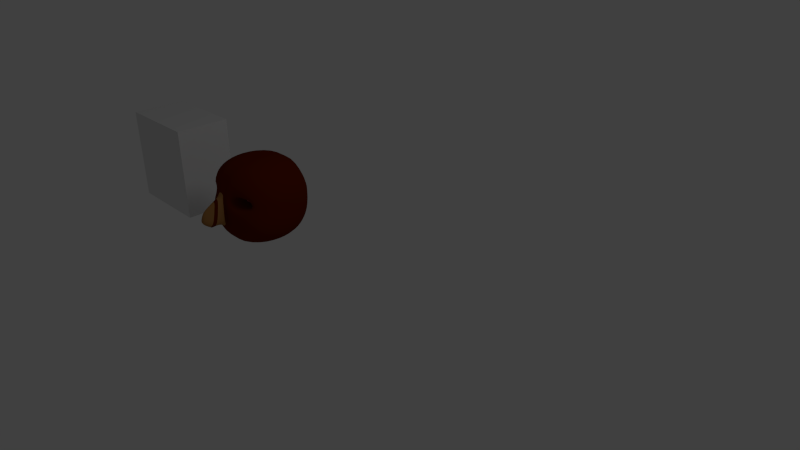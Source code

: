 # Source: asian7.blend  (saved by Blender 2.58.0; exported with 4.5.12 LTS)
import bpy
from mathutils import Matrix  # noqa: F401  (used for matrix-valued properties, if any)

bpy.ops.wm.read_factory_settings(use_empty=True)
scene = bpy.context.scene
scene.name = 'Scene'

# ---- collections
col_collection_1 = bpy.data.collections.new('Collection 1'); scene.collection.children.link(col_collection_1)

# ---- materials (node trees are filled in below, after node groups)
mat_red = bpy.data.materials.new('Red')
mat_red.alpha_threshold = 0.0
mat_red.use_transparent_shadow = False
mat_red.diffuse_color = (0.8, 0.1212, 0.2132, 1.0)
mat_red.roughness = 0.5
mat_red.line_color = (0.0, 0.0, 0.0, 1.0)
mat_material = bpy.data.materials.new('Material')
mat_material.alpha_threshold = 0.0
mat_material.use_transparent_shadow = False
mat_material.roughness = 0.5
mat_material.line_color = (0.0, 0.0, 0.0, 1.0)
mat_brown = bpy.data.materials.new('brown')
mat_brown.alpha_threshold = 0.0
mat_brown.use_transparent_shadow = False
mat_brown.diffuse_color = (0.3931, 0.1858, 0.05725, 1.0)
mat_brown.roughness = 0.5
mat_brown.line_color = (0.0, 0.0, 0.0, 1.0)
mat_black = bpy.data.materials.new('bLACK')
mat_black.alpha_threshold = 0.0
mat_black.use_transparent_shadow = False
mat_black.diffuse_color = (0.1329, 0.0128, 0.0, 1.0)
mat_black.roughness = 0.5
mat_black.line_color = (0.0, 0.0, 0.0, 1.0)
mat_red_1 = bpy.data.materials.new('RED')
mat_red_1.alpha_threshold = 0.0
mat_red_1.use_transparent_shadow = False
mat_red_1.diffuse_color = (0.8, 0.009514, 0.05028, 1.0)
mat_red_1.roughness = 0.5
mat_red_1.line_color = (0.0, 0.0, 0.0, 1.0)

# ---- material node trees

# ---- world
world_world = bpy.data.worlds.new('World'); scene.world = world_world
world_world.color = (0.05088, 0.05088, 0.05088)
world_world.use_sun_shadow = False
world_world.sun_shadow_jitter_overblur = 0.0
world_world.cycles.sampling_method = 'MANUAL'
world_world.cycles.sample_map_resolution = 256

# ---- cameras
cam_camera = bpy.data.cameras.new('Camera')
cam_camera.clip_end = 100.0
cam_camera.lens = 35.0
cam_camera.ortho_scale = 7.314
cam_camera.dof.focus_distance = 0.0
cam_camera.dof.aperture_fstop = 128.0

# ---- lights
light_lamp = bpy.data.lights.new('Lamp', 'POINT')
light_lamp.transmission_factor = 0.0
light_lamp.cutoff_distance = 30.0
light_lamp.energy = 100.0
light_lamp.shadow_buffer_clip_start = 1.001
light_lamp.shadow_soft_size = 1.0
light_lamp.shadow_maximum_resolution = 0.006
light_lamp.use_absolute_resolution = True
light_lamp.cycles.use_multiple_importance_sampling = False

# ---- meshes
me_cube_002 = bpy.data.meshes.new('Cube.002')
me_cube_002.from_pydata([(1.0, 1.0, -1.0), (1.0, -1.0, -1.0), (-1.0, -1.0, -1.0), (-1.0, 1.0, -1.0), (1.0, 1.0, 1.0), (1.0, -1.0, 1.0), (-1.0, -1.0, 1.0), (-1.0, 1.0, 1.0)], [], [(0, 1, 2, 3), (4, 7, 6, 5), (0, 4, 5, 1), (1, 5, 6, 2), (2, 6, 7, 3), (4, 0, 3, 7)])
me_cube_002.use_remesh_preserve_volume = False
me_cube_002.use_remesh_preserve_attributes = False
me_cube_002.use_mirror_vertex_groups = False
me_cube_002.update()
me_cube_001 = bpy.data.meshes.new('Cube.001')
me_cube_001.from_pydata([(0.8182, 0.8182, -0.8182), (0.8182, -0.8182, -0.8182), (-0.8182, -0.8182, -0.8182), (-0.8182, 0.8182, -0.8182), (0.8182, 0.8182, 0.8182), (0.8182, -0.8182, 0.8182), (-0.8182, -0.8182, 0.8182), (-0.8182, 0.8182, 0.8182), (0.3333, -1.0, -1.0), (-0.3333, -1.0, -1.0), (1.0, 0.3333, -1.0), (1.0, -0.3333, -1.0), (0.3333, 1.0, -1.0), (-0.3333, 1.0, -1.0), (-1.0, -0.3333, -1.0), (-1.0, 0.3333, -1.0), (1.0, 0.3333, 1.0), (1.0, -0.3333, 1.0), (0.3333, -1.0, 1.0), (-0.3333, -1.0, 1.0), (-1.0, -0.3333, 1.0), (-1.0, 0.3333, 1.0), (0.3333, 1.0, 1.0), (-0.3333, 1.0, 1.0), (1.0, -1.0, -0.3333), (0.8337, -1.0, 0.3333), (1.0, 1.0, -0.3333), (1.0, 1.0, 0.3333), (-1.0, -1.0, -0.3333), (-0.8486, -1.0, 0.3333), (-1.0, 1.0, -0.3333), (-1.0, 1.0, 0.3333), (0.4022, 0.4022, -1.207), (0.4022, -0.4022, -1.207), (-0.4022, 0.4022, -1.207), (-0.4022, -0.4022, -1.207), (0.4022, 0.4022, 1.207), (-0.4022, 0.4022, 1.207), (0.4022, -0.4022, 1.207), (-0.4022, -0.4022, 1.207), (1.207, 0.4022, -0.4022), (1.207, 0.4022, 0.4022), (1.207, -0.4022, -0.4022), (1.207, -0.4022, 0.4022), (0.4022, -1.207, -0.4022), (0.3142, -1.207, 0.4022), (-0.4022, -1.207, -0.4022), (-0.3112, -1.207, 0.4022), (-1.207, -0.4022, -0.4022), (-1.207, -0.4022, 0.4022), (-1.207, 0.4022, -0.4022), (-1.207, 0.4022, 0.4022), (0.4022, 1.207, 0.4022), (0.4022, 1.207, -0.4022), (-0.4022, 1.207, 0.4022), (-0.4022, 1.207, -0.4022), (0.1111, -1.0, -1.0), (-0.1111, -1.0, -1.0), (0.1111, 1.0, -1.0), (-0.1111, 1.0, -1.0), (0.1111, -1.0, 1.0), (-0.1111, -1.0, 1.0), (0.1111, 1.0, 1.0), (-0.1111, 1.0, 1.0), (0.1341, -0.4022, -1.207), (-0.1341, -0.4022, -1.207), (0.1341, 0.4022, -1.207), (-0.1341, 0.4022, -1.207), (0.1341, 0.4022, 1.207), (-0.1341, 0.4022, 1.207), (0.1341, -0.4022, 1.207), (-0.1341, -0.4022, 1.207), (0.1341, -1.207, 0.4022), (-0.1341, -1.207, 0.4022), (0.1341, -1.207, -0.4022), (-0.1341, -1.207, -0.4022), (0.1341, 1.207, -0.4022), (-0.1341, 1.207, -0.4022), (0.1341, 1.207, 0.4022), (-0.1341, 1.207, 0.4022), (-0.1341, 1.207, 0.4022), (0.1341, 1.207, 0.4022), (-0.1341, 1.207, -0.4022), (0.1341, 1.207, -0.4022), (-0.1341, -1.207, -0.4022), (0.1341, -1.207, -0.4022), (-0.1341, -1.207, 0.4022), (0.1341, -1.207, 0.4022), (-0.1341, -0.4022, 1.207), (0.1341, -0.4022, 1.207), (-0.1341, 0.4022, 1.207), (0.1341, 0.4022, 1.207), (-0.1341, 0.4022, -1.207), (0.1341, 0.4022, -1.207), (-0.1341, -0.4022, -1.207), (0.1341, -0.4022, -1.207), (-0.1111, 1.0, 1.0), (0.1111, 1.0, 1.0), (-0.1111, -1.0, 1.0), (0.1111, -1.0, 1.0), (-0.1111, 1.0, -1.0), (0.1111, 1.0, -1.0), (-0.1111, -1.0, -1.0), (0.1111, -1.0, -1.0), (-0.3035, -1.664, -0.4154), (0.3035, -1.664, -0.4154), (-0.05656, -1.374, 0.3349), (0.05656, -1.374, 0.3349), (-0.3035, -1.664, -0.4154), (-0.05656, -1.374, 0.3349), (0.3035, -1.664, -0.4154), (0.05656, -1.374, 0.3349), (-0.1287, -1.92, -0.2262), (0.1287, -1.92, -0.2262), (-0.02397, -1.797, 0.09179), (0.02397, -1.797, 0.09179), (0.8337, -1.0, 0.124), (1.0, 1.0, 0.124), (-0.8486, -1.0, 0.124), (-1.0, 1.0, 0.124), (1.207, 0.4022, 0.1496), (1.207, -0.4022, 0.1496), (0.3142, -1.207, 0.1496), (-0.3112, -1.207, 0.1496), (-1.207, -0.4022, 0.1496), (-1.207, 0.4022, 0.1496), (0.4022, 1.207, 0.1496), (-0.4022, 1.207, 0.1496), (0.1341, -1.207, 0.1496), (-0.1341, -1.207, 0.1496), (0.1341, 1.207, 0.1496), (-0.1341, 1.207, 0.1496), (-0.1341, 1.207, 0.1496), (0.1341, 1.207, 0.1496), (-0.1341, -1.207, 0.1496), (0.1341, -1.207, 0.1496), (0.1341, -1.465, 0.09927), (-0.1341, -1.465, 0.09927), (-0.1341, -1.465, 0.09927), (0.1341, -1.465, 0.09927), (0.05685, -1.836, -0.008073), (-0.05685, -1.836, -0.008073), (-0.8521, -0.3788, 0.124), (-0.3147, -0.5855, 0.1496), (0.8302, -0.3788, 0.124), (0.3107, -0.5855, 0.1496), (-0.3147, -0.5855, 0.4022), (0.3107, -0.5855, 0.4022), (-0.8521, -0.3788, 0.3333), (0.8302, -0.3788, 0.3333)], [], [(11, 1, 8, 33), (10, 11, 33, 32), (0, 10, 32, 12), (35, 9, 2, 14), (34, 35, 14, 15), (13, 34, 15, 3), (23, 7, 21, 37), (4, 22, 36, 16), (37, 21, 20, 39), (16, 36, 38, 17), (39, 20, 6, 19), (17, 38, 18, 5), (27, 4, 16, 41), (0, 26, 40, 10), (41, 16, 17, 43), (10, 40, 42, 11), (43, 17, 5, 25), (11, 42, 24, 1), (25, 5, 18, 45), (1, 24, 44, 8), (47, 19, 6, 29), (9, 46, 28, 2), (29, 6, 20, 49), (2, 28, 48, 14), (49, 20, 21, 51), (14, 48, 50, 15), (51, 21, 7, 31), (15, 50, 30, 3), (26, 0, 12, 53), (4, 27, 52, 22), (55, 13, 3, 30), (23, 54, 31, 7), (8, 56, 64, 33), (57, 9, 35, 65), (33, 64, 66, 32), (65, 35, 34, 67), (32, 66, 58, 12), (67, 34, 13, 59), (22, 62, 68, 36), (63, 23, 37, 69), (36, 68, 70, 38), (69, 37, 39, 71), (38, 70, 60, 18), (71, 39, 19, 61), (18, 60, 72, 45), (61, 19, 47, 73), (44, 74, 56, 8), (75, 46, 9, 57), (12, 58, 76, 53), (59, 13, 55, 77), (52, 78, 62, 22), (79, 54, 23, 63), (79, 63, 96, 80), (62, 78, 81, 97), (59, 77, 82, 100), (76, 58, 101, 83), (75, 57, 102, 84), (56, 74, 85, 103), (61, 73, 86, 98), (72, 60, 99, 87), (71, 61, 98, 88), (60, 70, 89, 99), (69, 71, 88, 90), (70, 68, 91, 89), (63, 69, 90, 96), (68, 62, 97, 91), (67, 59, 100, 92), (58, 66, 93, 101), (65, 67, 92, 94), (66, 64, 95, 93), (57, 65, 94, 102), (64, 56, 103, 95), (103, 102, 94, 95), (95, 94, 92, 93), (93, 92, 100, 101), (97, 96, 90, 91), (91, 90, 88, 89), (89, 88, 98, 99), (99, 98, 86, 87), (85, 84, 102, 103), (101, 100, 82, 83), (81, 80, 96, 97), (84, 85, 105, 104), (87, 86, 106, 107), (107, 106, 109, 111), (104, 105, 110, 108), (108, 110, 113, 112), (111, 109, 114, 115), (26, 117, 120, 40), (117, 27, 41, 120), (40, 120, 121, 42), (120, 41, 43, 121), (42, 121, 116, 24), (121, 43, 25, 116), (24, 116, 122, 44), (46, 123, 118, 28), (28, 118, 124, 48), (118, 29, 49, 124), (48, 124, 125, 50), (124, 49, 51, 125), (50, 125, 119, 30), (125, 51, 31, 119), (27, 117, 126, 52), (117, 26, 53, 126), (54, 127, 119, 31), (127, 55, 30, 119), (72, 128, 122, 45), (128, 74, 44, 122), (47, 123, 129, 73), (123, 46, 75, 129), (76, 130, 126, 53), (130, 78, 52, 126), (55, 127, 131, 77), (127, 54, 79, 131), (77, 131, 132, 82), (131, 79, 80, 132), (78, 130, 133, 81), (130, 76, 83, 133), (73, 129, 134, 86), (129, 75, 84, 134), (74, 128, 135, 85), (128, 72, 87, 135), (82, 132, 133, 83), (132, 80, 81, 133), (85, 135, 136, 105), (135, 87, 107, 136), (86, 134, 137, 106), (134, 84, 104, 137), (106, 137, 138, 109), (137, 104, 108, 138), (105, 136, 139, 110), (136, 107, 111, 139), (110, 139, 140, 113), (139, 111, 115, 140), (109, 138, 141, 114), (138, 108, 112, 141), (114, 141, 140, 115), (141, 112, 113, 140), (118, 123, 143, 142), (122, 116, 144, 145), (123, 47, 146, 143), (45, 122, 145, 147), (29, 118, 142, 148), (116, 25, 149, 144), (47, 29, 148, 146), (25, 45, 147, 149), (143, 146, 148, 142), (144, 149, 147, 145)])
me_cube_001.polygons.foreach_set('use_smooth', [True] * 148)
me_cube_001.polygons.foreach_set('material_index', [3, 3, 3, 3, 3, 3, 3, 3, 3, 3, 3, 3, 3, 3, 3, 3, 3, 3, 3, 3, 3, 3, 3, 3, 3, 3, 3, 3, 3, 3, 3, 3, 3, 3, 3, 3, 3, 3, 3, 3, 3, 3, 3, 3, 3, 3, 3, 3, 3, 3, 3, 3, 3, 3, 3, 3, 3, 3, 3, 3, 3, 3, 3, 3, 3, 3, 3, 3, 3, 3, 3, 3, 3, 3, 3, 3, 3, 3, 3, 3, 3, 3, 2, 2, 3, 3, 2, 2, 3, 3, 3, 3, 3, 3, 3, 3, 3, 3, 3, 3, 3, 3, 3, 3, 3, 3, 3, 3, 3, 3, 3, 3, 3, 3, 3, 3, 3, 3, 3, 3, 3, 3, 3, 3, 2, 2, 2, 2, 3, 3, 3, 3, 2, 2, 2, 2, 2, 2, 3, 3, 3, 3, 3, 3, 3, 3, 0, 0])
me_cube_001.materials.append(mat_red)
me_cube_001.materials.append(mat_material)
me_cube_001.materials.append(mat_brown)
me_cube_001.materials.append(mat_black)
me_cube_001.use_remesh_preserve_volume = False
me_cube_001.use_remesh_preserve_attributes = False
me_cube_001.use_mirror_vertex_groups = False
me_cube_001.update()
me_cube = bpy.data.meshes.new('Cube')
me_cube.from_pydata([], [], [])
me_cube.materials.append(mat_material)
me_cube.materials.append(mat_black)
me_cube.materials.append(mat_red_1)
me_cube.use_remesh_preserve_volume = False
me_cube.use_remesh_preserve_attributes = False
me_cube.use_mirror_vertex_groups = False
me_cube.update()

# ---- objects
ob_cube_002 = bpy.data.objects.new('Cube.002', me_cube_002)
ob_cube_001 = bpy.data.objects.new('Cube.001', me_cube_001)
ob_cube = bpy.data.objects.new('Cube', me_cube)
ob_lamp = bpy.data.objects.new('Lamp', light_lamp)
ob_camera = bpy.data.objects.new('Camera', cam_camera)

# ---- transforms, parenting, visibility, modifiers, constraints
ob_cube_002.location = (-3.715, -0.88, 0.6532)
ob_cube_002.scale = (0.6885, 0.4291, 0.7236)
ob_cube_002.lineart.crease_threshold = 0.0
ob_cube_001.location = (-1.39, -0.9886, 0.7385)
ob_cube_001.scale = (0.5172, 0.5172, 0.5172)
ob_cube_001.lineart.crease_threshold = 0.0
_m = ob_cube_001.modifiers.new('Subsurf', 'SUBSURF')
_m.uv_smooth = 'PRESERVE_CORNERS'
_m.quality = 2
_m.show_only_control_edges = False
ob_cube.location = (0.0, 0.0, 0.0)
ob_cube.lock_rotations_4d = False
ob_cube.empty_display_type = 'ARROWS'
ob_cube.lineart.crease_threshold = 0.0
_m = ob_cube.modifiers.new('Mirror', 'MIRROR')
ob_lamp.location = (4.076, 1.005, 5.904)
ob_lamp.rotation_euler = (0.6503, 0.05522, 1.866)
ob_lamp.lock_rotations_4d = False
ob_lamp.empty_display_type = 'ARROWS'
ob_lamp.color = (0.0, 0.0, 0.0, 0.0)
ob_lamp.lineart.crease_threshold = 0.0
ob_camera.location = (7.481, -6.508, 5.344)
ob_camera.rotation_euler = (1.109, 0.01082, 0.8149)
ob_camera.lock_rotations_4d = False
ob_camera.empty_display_type = 'ARROWS'
ob_camera.color = (0.0, 0.0, 0.0, 0.0)
ob_camera.display_type = 'WIRE'
ob_camera.lineart.crease_threshold = 0.0

# ---- collection membership
col_collection_1.objects.link(ob_cube_002)
col_collection_1.objects.link(ob_cube_001)
col_collection_1.objects.link(ob_cube)
col_collection_1.objects.link(ob_lamp)
col_collection_1.objects.link(ob_camera)

# ---- scene / render settings (as saved in the file)
scene.camera = ob_camera
scene.frame_start = 1; scene.frame_end = 1; scene.frame_set(1)
scene.render.engine = 'BLENDER_EEVEE_NEXT'
scene.render.image_settings.color_mode = 'RGB'
scene.render.image_settings.compression = 90
scene.render.resolution_percentage = 50
scene.render.dither_intensity = 0.0
scene.render.bake_margin = 2
scene.render.bake_bias = 0.0
scene.cycles.use_denoising = False
scene.cycles.samples = 10
scene.cycles.sampling_pattern = 'TABULATED_SOBOL'
scene.cycles.light_sampling_threshold = 0.0
scene.cycles.use_adaptive_sampling = False
scene.cycles.use_light_tree = False
scene.cycles.blur_glossy = 0.0
scene.cycles.volume_bounces = 1
scene.cycles.pixel_filter_type = 'GAUSSIAN'
scene.cycles.sample_clamp_indirect = 0.0
scene.view_settings.view_transform = 'Standard'
bpy.context.view_layer.update()
